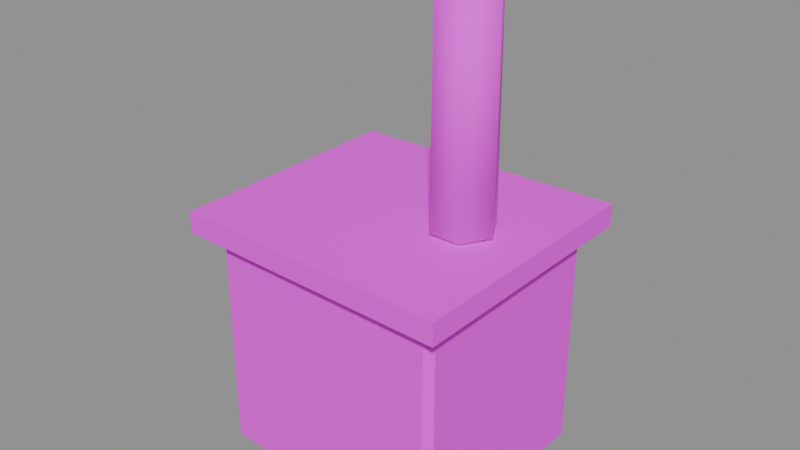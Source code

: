# Source: roof_utilities.blend  (saved by Blender 5.2.45; exported with 4.5.12 LTS)
import bpy
from mathutils import Matrix  # noqa: F401  (used for matrix-valued properties, if any)

bpy.ops.wm.read_factory_settings(use_empty=True)
scene = bpy.context.scene
scene.name = 'PACKAGE_roof_utilities'

# ---- collections
col_sea_scene_water_building_002_roof_utilities_004 = bpy.data.collections.new('SEA-SCENE-WATER-BUILDING-002-ROOF-UTILITIES.004'); scene.collection.children.link(col_sea_scene_water_building_002_roof_utilities_004)

# ---- images (referenced by path relative to the original .blend; pixels are not part of the script)
import os
ASSET_DIR = os.environ.get("B2B_ASSET_DIR", "")  # directory of the original .blend (textures are referenced by path, not embedded)
HERE = os.path.dirname(os.path.abspath(__file__))  # packed textures are extracted next to this script under _unpacked/

def load_image(name, relpath, width, height, colorspace="sRGB"):
    """Load a texture the original file referenced (path relative to the .blend, or extracted next to this script)."""
    p = next((c for c in (os.path.join(HERE, relpath), os.path.join(ASSET_DIR, relpath)) if relpath and os.path.exists(c)), "")
    if p:
        img = bpy.data.images.load(p, check_existing=True)
        img.name = name
    else:  # same state as the original file: an image datablock whose file is absent (Cycles renders it pink)
        img = bpy.data.images.new(name, width, height)
        img.source = "FILE"
        img.filepath = "//" + (relpath or name)
    img.colorspace_settings.name = colorspace
    return img
img_sea_cabin_timber_8x8_512_png = load_image('sea_cabin_timber_8x8_512.png', 'sea_cabin_timber_8x8_512.png', 1024, 1024, 'sRGB')

# ---- materials (node trees are filled in below, after node groups)
mat_wb002v2_sea_matte_004 = bpy.data.materials.new('WB002V2_SEA_Matte.004')
mat_wb002v2_sea_matte_004.use_backface_culling_lightprobe_volume = False

# ---- material node trees
mat_wb002v2_sea_matte_004.use_nodes = True; mat_wb002v2_sea_matte_004.node_tree.nodes.clear()
_N = mat_wb002v2_sea_matte_004.node_tree.nodes; _L = mat_wb002v2_sea_matte_004.node_tree.links
n0 = _N.new('ShaderNodeBsdfPrincipled'); n0.name = '原理化 BSDF'; n0.location = (-200, 100)
n0.inputs[2].default_value = 0.78
n1 = _N.new('ShaderNodeOutputMaterial'); n1.name = '材质输出'; n1.location = (200, 100)
n2 = _N.new('ShaderNodeUVMap'); n2.name = 'UV 贴图'; n2.location = (0, 0)
n2.uv_map = 'PaletteUV'
n3 = _N.new('ShaderNodeTexImage'); n3.name = '图像纹理'; n3.location = (0, 0)
n3.image = img_sea_cabin_timber_8x8_512_png
n3.interpolation = 'Closest'
n3.extension = 'EXTEND'
_L.new(n0.outputs[0], n1.inputs[0])
_L.new(n2.outputs[0], n3.inputs[0])
_L.new(n3.outputs[0], n0.inputs[0])
n1.is_active_output = True

# ---- meshes
me_wb002v2_roofequipment_004 = bpy.data.meshes.new('WB002V2_RoofEquipment.004')
me_wb002v2_roofequipment_004.from_pydata([(-0.7, -0.56, 0.07789), (-0.66, -0.561, 0.03677), (-0.66, -0.601, 0.07684), (0.7, -0.5936, 0.04129), (0.66, -0.635, 0.04233), (0.66, -0.5926, 0.0), (0.66, 0.635, 0.04233), (0.7, 0.5936, 0.04129), (0.66, 0.5926, 0.0), (-0.7, 0.56, 0.07789), (-0.66, 0.601, 0.07684), (-0.66, 0.561, 0.03677), (-0.7, -0.56, 1.298), (-0.66, -0.601, 1.299), (-0.66, -0.561, 1.339), (0.7, -0.5936, 1.334), (0.66, -0.5926, 1.376), (0.66, -0.635, 1.333), (0.66, 0.635, 1.333), (0.66, 0.5926, 1.376), (0.7, 0.5936, 1.334), (-0.7, 0.56, 1.298), (-0.66, 0.561, 1.339), (-0.66, 0.601, 1.299)], [], [(0, 1, 2), (3, 4, 5), (6, 7, 8), (9, 10, 11), (12, 13, 14), (15, 16, 17), (18, 19, 20), (21, 22, 23), (0, 9, 11, 1), (8, 11, 10, 6), (5, 8, 7, 3), (1, 5, 4, 2), (2, 13, 12, 0), (3, 15, 17, 4), (13, 17, 16, 14), (6, 18, 20, 7), (15, 20, 19, 16), (9, 21, 23, 10), (18, 23, 22, 19), (14, 22, 21, 12), (9, 0, 12, 21), (11, 8, 5, 1), (2, 4, 17, 13), (3, 7, 20, 15), (6, 10, 23, 18), (14, 16, 19, 22)])
_uv = me_wb002v2_roofequipment_004.uv_layers.new(name='PaletteUV')
_uv.uv.foreach_set('vector', [0.9655, 0.9375, 0.9235, 0.9617, 0.9235, 0.9133, 0.9655, 0.9375, 0.9235, 0.9617, 0.9235, 0.9133, 0.9655, 0.9375, 0.9235, 0.9617, 0.9235, 0.9133, 0.9655, 0.9375, 0.9235, 0.9617, 0.9235, 0.9133, 0.9655, 0.9375, 0.9235, 0.9617, 0.9235, 0.9133, 0.9655, 0.9375, 0.9235, 0.9617, 0.9235, 0.9133, 0.9655, 0.9375, 0.9235, 0.9617, 0.9235, 0.9133, 0.9655, 0.9375, 0.9235, 0.9617, 0.9235, 0.9133, 0.9655, 0.9375, 0.9375, 0.9655, 0.9095, 0.9375, 0.9375, 0.9095, 0.9655, 0.9375, 0.9375, 0.9655, 0.9095, 0.9375, 0.9375, 0.9095, 0.9655, 0.9375, 0.9375, 0.9655, 0.9095, 0.9375, 0.9375, 0.9095, 0.9655, 0.9375, 0.9375, 0.9655, 0.9095, 0.9375, 0.9375, 0.9095, 0.9655, 0.9375, 0.9375, 0.9655, 0.9095, 0.9375, 0.9375, 0.9095, 0.9655, 0.9375, 0.9375, 0.9655, 0.9095, 0.9375, 0.9375, 0.9095, 0.9655, 0.9375, 0.9375, 0.9655, 0.9095, 0.9375, 0.9375, 0.9095, 0.9655, 0.9375, 0.9375, 0.9655, 0.9095, 0.9375, 0.9375, 0.9095, 0.9655, 0.9375, 0.9375, 0.9655, 0.9095, 0.9375, 0.9375, 0.9095, 0.9655, 0.9375, 0.9375, 0.9655, 0.9095, 0.9375, 0.9375, 0.9095, 0.9655, 0.9375, 0.9375, 0.9655, 0.9095, 0.9375, 0.9375, 0.9095, 0.9655, 0.9375, 0.9375, 0.9655, 0.9095, 0.9375, 0.9375, 0.9095, 0.9655, 0.9375, 0.9375, 0.9655, 0.9095, 0.9375, 0.9375, 0.9095, 0.9655, 0.9375, 0.9375, 0.9655, 0.9095, 0.9375, 0.9375, 0.9095, 0.9655, 0.9375, 0.9375, 0.9655, 0.9095, 0.9375, 0.9375, 0.9095, 0.9655, 0.9375, 0.9375, 0.9655, 0.9095, 0.9375, 0.9375, 0.9095, 0.9655, 0.9375, 0.9375, 0.9655, 0.9095, 0.9375, 0.9375, 0.9095, 0.9655, 0.9375, 0.9375, 0.9655, 0.9095, 0.9375, 0.9375, 0.9095])
me_wb002v2_roofequipment_004.materials.append(mat_wb002v2_sea_matte_004)
me_wb002v2_roofequipment_004.update()
me_wb002v2_roofequipmentcap_004 = bpy.data.meshes.new('WB002V2_RoofEquipmentCap.004')
me_wb002v2_roofequipmentcap_004.from_pydata([(-0.8, -0.7, 1.338), (0.8, -0.742, 1.334), (0.8, 0.742, 1.334), (-0.8, 0.7, 1.338), (-0.8, -0.7, 1.458), (0.8, -0.742, 1.461), (0.8, 0.742, 1.461), (-0.8, 0.7, 1.458)], [], [(3, 2, 1, 0), (0, 1, 5, 4), (1, 2, 6, 5), (2, 3, 7, 6), (3, 0, 4, 7), (4, 5, 6, 7)])
_uv = me_wb002v2_roofequipmentcap_004.uv_layers.new(name='PaletteUV')
_uv.uv.foreach_set('vector', [0.4655, 0.9375, 0.4375, 0.9655, 0.4095, 0.9375, 0.4375, 0.9095, 0.4655, 0.9375, 0.4375, 0.9655, 0.4095, 0.9375, 0.4375, 0.9095, 0.4655, 0.9375, 0.4375, 0.9655, 0.4095, 0.9375, 0.4375, 0.9095, 0.4655, 0.9375, 0.4375, 0.9655, 0.4095, 0.9375, 0.4375, 0.9095, 0.4655, 0.9375, 0.4375, 0.9655, 0.4095, 0.9375, 0.4375, 0.9095, 0.4655, 0.9375, 0.4375, 0.9655, 0.4095, 0.9375, 0.4375, 0.9095])
me_wb002v2_roofequipmentcap_004.materials.append(mat_wb002v2_sea_matte_004)
me_wb002v2_roofequipmentcap_004.update()
me_wb002v2_roofvent_004 = bpy.data.meshes.new('WB002V2_RoofVent.004')
me_wb002v2_roofvent_004.from_pydata([(0.22, 0.0, 1.488), (0.31, -0.1559, 1.488), (0.49, -0.1559, 1.488), (0.58, -2.204e-17, 1.488), (0.49, 0.1559, 1.488), (0.31, 0.1559, 1.488), (0.2308, 0.0, 2.738), (0.3154, -0.1465, 2.738), (0.4846, -0.1465, 2.738), (0.5692, -2.072e-17, 2.738), (0.4846, 0.1465, 2.738), (0.3154, 0.1465, 2.738)], [], [(5, 4, 3, 2, 1, 0), (6, 7, 8, 9, 10, 11), (0, 1, 7, 6), (1, 2, 8, 7), (2, 3, 9, 8), (3, 4, 10, 9), (4, 5, 11, 10), (5, 0, 6, 11)])
me_wb002v2_roofvent_004.polygons.foreach_set('use_smooth', [True] * 8)
_uv = me_wb002v2_roofvent_004.uv_layers.new(name='PaletteUV')
_uv.uv.foreach_set('vector', [0.5905, 0.0625, 0.5765, 0.08675, 0.5485, 0.08675, 0.5345, 0.0625, 0.5485, 0.03825, 0.5765, 0.03825, 0.5905, 0.0625, 0.5765, 0.08675, 0.5485, 0.08675, 0.5345, 0.0625, 0.5485, 0.03825, 0.5765, 0.03825, 0.5905, 0.0625, 0.5625, 0.0905, 0.5345, 0.0625, 0.5625, 0.0345, 0.5905, 0.0625, 0.5625, 0.0905, 0.5345, 0.0625, 0.5625, 0.0345, 0.5905, 0.0625, 0.5625, 0.0905, 0.5345, 0.0625, 0.5625, 0.0345, 0.5905, 0.0625, 0.5625, 0.0905, 0.5345, 0.0625, 0.5625, 0.0345, 0.5905, 0.0625, 0.5625, 0.0905, 0.5345, 0.0625, 0.5625, 0.0345, 0.5905, 0.0625, 0.5625, 0.0905, 0.5345, 0.0625, 0.5625, 0.0345])
me_wb002v2_roofvent_004.materials.append(mat_wb002v2_sea_matte_004)
me_wb002v2_roofvent_004.update()

# ---- objects
ob_wb002v2_roofequipment_004 = bpy.data.objects.new('WB002V2_RoofEquipment.004', me_wb002v2_roofequipment_004)
ob_wb002v2_roofequipmentcap_004 = bpy.data.objects.new('WB002V2_RoofEquipmentCap.004', me_wb002v2_roofequipmentcap_004)
ob_wb002v2_roofvent_004 = bpy.data.objects.new('WB002V2_RoofVent.004', me_wb002v2_roofvent_004)

# ---- transforms, parenting, visibility, modifiers, constraints
ob_wb002v2_roofequipment_004.location = (0.0, 0.0, 0.0)
ob_wb002v2_roofequipmentcap_004.location = (0.0, 0.0, 0.0)
ob_wb002v2_roofvent_004.location = (0.0, 0.0, 0.0)

# ---- collection membership
col_sea_scene_water_building_002_roof_utilities_004.objects.link(ob_wb002v2_roofequipment_004)
col_sea_scene_water_building_002_roof_utilities_004.objects.link(ob_wb002v2_roofequipmentcap_004)
col_sea_scene_water_building_002_roof_utilities_004.objects.link(ob_wb002v2_roofvent_004)

# ---- scene / render settings (as saved in the file)
scene.frame_start = 1; scene.frame_end = 250; scene.frame_set(1)
scene.render.engine = 'BLENDER_EEVEE_NEXT'
scene.render.image_settings.exr_codec = 'NONE'
scene.render.use_bake_clear = False
scene.render.bake_margin = 0
scene.render.bake_bias = 0.0
scene.render.bake_samples = 0
scene.render.simplify_subdivision_render = 0
scene.render.simplify_child_particles_render = 0.0
scene.render.compositor_device = 'GPU'
scene.eevee.use_volume_custom_range = False
scene.eevee.gtao_distance = 0.0
scene.eevee.use_fast_gi = False
scene.eevee.fast_gi_thickness_near = 0.1
scene.eevee.fast_gi_thickness_far = 0.0
scene.eevee.ray_tracing_options.screen_trace_thickness = 0.1
bpy.context.view_layer.update()

# ---- added for rendering (the .blend has no active camera and no usable light): camera, sun + grey world if the file has none
cam_auto = bpy.data.cameras.new('AutoCamera')
cam_auto.lens = 50.0
cam_auto.sensor_width = 36.0
cam_auto.clip_end = 1000.0
ob_auto_camera = bpy.data.objects.new('AutoCamera', cam_auto)
scene.collection.objects.link(ob_auto_camera)
ob_auto_camera.location = (3.23938, -3.88726, 3.96045)
ob_auto_camera.rotation_euler = (1.09748, -7.21219e-08, 0.694738)
scene.camera = ob_auto_camera
light_auto_sun = bpy.data.lights.new('AutoSun', 'SUN')
light_auto_sun.energy = 3.0
light_auto_sun.angle = 0.0523599
ob_auto_sun = bpy.data.objects.new('AutoSun', light_auto_sun)
scene.collection.objects.link(ob_auto_sun)
ob_auto_sun.rotation_euler = (0.872665, 0.174533, 0.523599)
if scene.world is None:
    world_auto = bpy.data.worlds.new('AutoWorld')
    world_auto.color = (0.3, 0.3, 0.3)
    scene.world = world_auto
bpy.context.view_layer.update()
